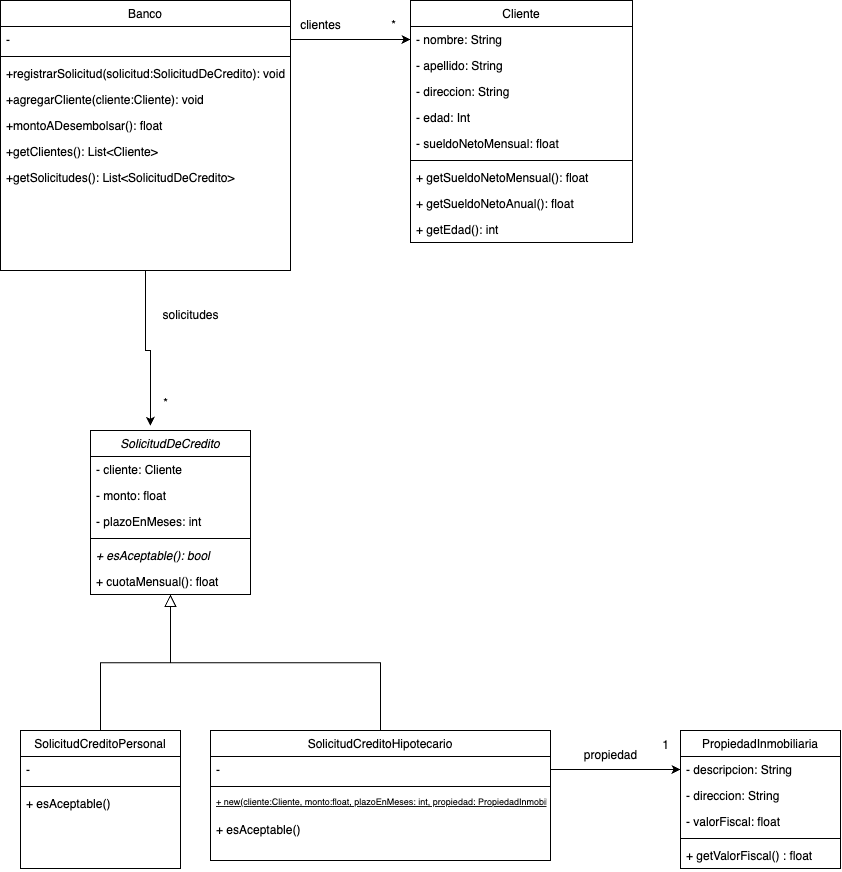

The diagram above was exported from draw.io. Its source (the exported page's mxGraphModel, read from the mxfile embedded in the PNG):
<mxGraphModel dx="668" dy="1753" grid="1" gridSize="10" guides="1" tooltips="1" connect="1" arrows="1" fold="1" page="1" pageScale="1" pageWidth="827" pageHeight="1169" math="0" shadow="0">
  <root>
    <mxCell id="WIyWlLk6GJQsqaUBKTNV-0" />
    <mxCell id="WIyWlLk6GJQsqaUBKTNV-1" parent="WIyWlLk6GJQsqaUBKTNV-0" />
    <mxCell id="zkfFHV4jXpPFQw0GAbJ--0" value="SolicitudDeCredito" style="swimlane;fontStyle=2;align=center;verticalAlign=top;childLayout=stackLayout;horizontal=1;startSize=26;horizontalStack=0;resizeParent=1;resizeLast=0;collapsible=1;marginBottom=0;rounded=0;shadow=0;strokeWidth=1;" parent="WIyWlLk6GJQsqaUBKTNV-1" vertex="1">
      <mxGeometry x="190" y="120" width="160" height="164" as="geometry">
        <mxRectangle x="230" y="140" width="160" height="26" as="alternateBounds" />
      </mxGeometry>
    </mxCell>
    <mxCell id="zkfFHV4jXpPFQw0GAbJ--1" value="- cliente: Cliente" style="text;align=left;verticalAlign=top;spacingLeft=4;spacingRight=4;overflow=hidden;rotatable=0;points=[[0,0.5],[1,0.5]];portConstraint=eastwest;" parent="zkfFHV4jXpPFQw0GAbJ--0" vertex="1">
      <mxGeometry y="26" width="160" height="26" as="geometry" />
    </mxCell>
    <mxCell id="p8d97_xGO6sO_8MrTT9W-27" value="- monto: float" style="text;align=left;verticalAlign=top;spacingLeft=4;spacingRight=4;overflow=hidden;rotatable=0;points=[[0,0.5],[1,0.5]];portConstraint=eastwest;" vertex="1" parent="zkfFHV4jXpPFQw0GAbJ--0">
      <mxGeometry y="52" width="160" height="26" as="geometry" />
    </mxCell>
    <mxCell id="p8d97_xGO6sO_8MrTT9W-28" value="- plazoEnMeses: int" style="text;align=left;verticalAlign=top;spacingLeft=4;spacingRight=4;overflow=hidden;rotatable=0;points=[[0,0.5],[1,0.5]];portConstraint=eastwest;" vertex="1" parent="zkfFHV4jXpPFQw0GAbJ--0">
      <mxGeometry y="78" width="160" height="26" as="geometry" />
    </mxCell>
    <mxCell id="zkfFHV4jXpPFQw0GAbJ--4" value="" style="line;html=1;strokeWidth=1;align=left;verticalAlign=middle;spacingTop=-1;spacingLeft=3;spacingRight=3;rotatable=0;labelPosition=right;points=[];portConstraint=eastwest;" parent="zkfFHV4jXpPFQw0GAbJ--0" vertex="1">
      <mxGeometry y="104" width="160" height="8" as="geometry" />
    </mxCell>
    <mxCell id="p8d97_xGO6sO_8MrTT9W-26" value="+ esAceptable(): bool" style="text;align=left;verticalAlign=top;spacingLeft=4;spacingRight=4;overflow=hidden;rotatable=0;points=[[0,0.5],[1,0.5]];portConstraint=eastwest;fontStyle=2" vertex="1" parent="zkfFHV4jXpPFQw0GAbJ--0">
      <mxGeometry y="112" width="160" height="26" as="geometry" />
    </mxCell>
    <mxCell id="p8d97_xGO6sO_8MrTT9W-29" value="+ cuotaMensual(): float" style="text;align=left;verticalAlign=top;spacingLeft=4;spacingRight=4;overflow=hidden;rotatable=0;points=[[0,0.5],[1,0.5]];portConstraint=eastwest;" vertex="1" parent="zkfFHV4jXpPFQw0GAbJ--0">
      <mxGeometry y="138" width="160" height="26" as="geometry" />
    </mxCell>
    <mxCell id="zkfFHV4jXpPFQw0GAbJ--6" value="SolicitudCreditoPersonal" style="swimlane;fontStyle=0;align=center;verticalAlign=top;childLayout=stackLayout;horizontal=1;startSize=26;horizontalStack=0;resizeParent=1;resizeLast=0;collapsible=1;marginBottom=0;rounded=0;shadow=0;strokeWidth=1;" parent="WIyWlLk6GJQsqaUBKTNV-1" vertex="1">
      <mxGeometry x="120" y="420" width="160" height="138" as="geometry">
        <mxRectangle x="130" y="380" width="160" height="26" as="alternateBounds" />
      </mxGeometry>
    </mxCell>
    <mxCell id="zkfFHV4jXpPFQw0GAbJ--7" value="-" style="text;align=left;verticalAlign=top;spacingLeft=4;spacingRight=4;overflow=hidden;rotatable=0;points=[[0,0.5],[1,0.5]];portConstraint=eastwest;" parent="zkfFHV4jXpPFQw0GAbJ--6" vertex="1">
      <mxGeometry y="26" width="160" height="26" as="geometry" />
    </mxCell>
    <mxCell id="zkfFHV4jXpPFQw0GAbJ--9" value="" style="line;html=1;strokeWidth=1;align=left;verticalAlign=middle;spacingTop=-1;spacingLeft=3;spacingRight=3;rotatable=0;labelPosition=right;points=[];portConstraint=eastwest;" parent="zkfFHV4jXpPFQw0GAbJ--6" vertex="1">
      <mxGeometry y="52" width="160" height="8" as="geometry" />
    </mxCell>
    <mxCell id="zkfFHV4jXpPFQw0GAbJ--11" value="+ esAceptable()" style="text;align=left;verticalAlign=top;spacingLeft=4;spacingRight=4;overflow=hidden;rotatable=0;points=[[0,0.5],[1,0.5]];portConstraint=eastwest;" parent="zkfFHV4jXpPFQw0GAbJ--6" vertex="1">
      <mxGeometry y="60" width="160" height="26" as="geometry" />
    </mxCell>
    <mxCell id="zkfFHV4jXpPFQw0GAbJ--12" value="" style="endArrow=block;endSize=10;endFill=0;shadow=0;strokeWidth=1;rounded=0;curved=0;edgeStyle=elbowEdgeStyle;elbow=vertical;" parent="WIyWlLk6GJQsqaUBKTNV-1" source="zkfFHV4jXpPFQw0GAbJ--6" target="zkfFHV4jXpPFQw0GAbJ--0" edge="1">
      <mxGeometry width="160" relative="1" as="geometry">
        <mxPoint x="200" y="203" as="sourcePoint" />
        <mxPoint x="200" y="203" as="targetPoint" />
      </mxGeometry>
    </mxCell>
    <mxCell id="zkfFHV4jXpPFQw0GAbJ--13" value="SolicitudCreditoHipotecario" style="swimlane;fontStyle=0;align=center;verticalAlign=top;childLayout=stackLayout;horizontal=1;startSize=26;horizontalStack=0;resizeParent=1;resizeLast=0;collapsible=1;marginBottom=0;rounded=0;shadow=0;strokeWidth=1;" parent="WIyWlLk6GJQsqaUBKTNV-1" vertex="1">
      <mxGeometry x="310" y="420" width="340" height="130" as="geometry">
        <mxRectangle x="340" y="380" width="170" height="26" as="alternateBounds" />
      </mxGeometry>
    </mxCell>
    <mxCell id="zkfFHV4jXpPFQw0GAbJ--14" value="-" style="text;align=left;verticalAlign=top;spacingLeft=4;spacingRight=4;overflow=hidden;rotatable=0;points=[[0,0.5],[1,0.5]];portConstraint=eastwest;" parent="zkfFHV4jXpPFQw0GAbJ--13" vertex="1">
      <mxGeometry y="26" width="340" height="26" as="geometry" />
    </mxCell>
    <mxCell id="zkfFHV4jXpPFQw0GAbJ--15" value="" style="line;html=1;strokeWidth=1;align=left;verticalAlign=middle;spacingTop=-1;spacingLeft=3;spacingRight=3;rotatable=0;labelPosition=right;points=[];portConstraint=eastwest;" parent="zkfFHV4jXpPFQw0GAbJ--13" vertex="1">
      <mxGeometry y="52" width="340" height="8" as="geometry" />
    </mxCell>
    <mxCell id="p8d97_xGO6sO_8MrTT9W-30" value="+ new(cliente:Cliente, monto:float, plazoEnMeses: int, propiedad: PropiedadInmobiliaria): SolicitudCreditoHipotecario" style="text;align=left;verticalAlign=top;spacingLeft=4;spacingRight=4;overflow=hidden;rotatable=0;points=[[0,0.5],[1,0.5]];portConstraint=eastwest;fontStyle=4;fontSize=9;" vertex="1" parent="zkfFHV4jXpPFQw0GAbJ--13">
      <mxGeometry y="60" width="340" height="26" as="geometry" />
    </mxCell>
    <mxCell id="p8d97_xGO6sO_8MrTT9W-40" value="+ esAceptable()" style="text;align=left;verticalAlign=top;spacingLeft=4;spacingRight=4;overflow=hidden;rotatable=0;points=[[0,0.5],[1,0.5]];portConstraint=eastwest;" vertex="1" parent="zkfFHV4jXpPFQw0GAbJ--13">
      <mxGeometry y="86" width="340" height="26" as="geometry" />
    </mxCell>
    <mxCell id="zkfFHV4jXpPFQw0GAbJ--16" value="" style="endArrow=block;endSize=10;endFill=0;shadow=0;strokeWidth=1;rounded=0;curved=0;edgeStyle=elbowEdgeStyle;elbow=vertical;" parent="WIyWlLk6GJQsqaUBKTNV-1" source="zkfFHV4jXpPFQw0GAbJ--13" target="zkfFHV4jXpPFQw0GAbJ--0" edge="1">
      <mxGeometry width="160" relative="1" as="geometry">
        <mxPoint x="210" y="373" as="sourcePoint" />
        <mxPoint x="310" y="271" as="targetPoint" />
      </mxGeometry>
    </mxCell>
    <mxCell id="p8d97_xGO6sO_8MrTT9W-0" value="Banco" style="swimlane;fontStyle=0;align=center;verticalAlign=top;childLayout=stackLayout;horizontal=1;startSize=26;horizontalStack=0;resizeParent=1;resizeLast=0;collapsible=1;marginBottom=0;rounded=0;shadow=0;strokeWidth=1;" vertex="1" parent="WIyWlLk6GJQsqaUBKTNV-1">
      <mxGeometry x="100" y="-310" width="290" height="270" as="geometry">
        <mxRectangle x="550" y="140" width="160" height="26" as="alternateBounds" />
      </mxGeometry>
    </mxCell>
    <mxCell id="p8d97_xGO6sO_8MrTT9W-2" value="-" style="text;align=left;verticalAlign=top;spacingLeft=4;spacingRight=4;overflow=hidden;rotatable=0;points=[[0,0.5],[1,0.5]];portConstraint=eastwest;rounded=0;shadow=0;html=0;" vertex="1" parent="p8d97_xGO6sO_8MrTT9W-0">
      <mxGeometry y="26" width="290" height="26" as="geometry" />
    </mxCell>
    <mxCell id="p8d97_xGO6sO_8MrTT9W-6" value="" style="line;html=1;strokeWidth=1;align=left;verticalAlign=middle;spacingTop=-1;spacingLeft=3;spacingRight=3;rotatable=0;labelPosition=right;points=[];portConstraint=eastwest;" vertex="1" parent="p8d97_xGO6sO_8MrTT9W-0">
      <mxGeometry y="52" width="290" height="8" as="geometry" />
    </mxCell>
    <mxCell id="p8d97_xGO6sO_8MrTT9W-7" value="+registrarSolicitud(solicitud:SolicitudDeCredito): void" style="text;align=left;verticalAlign=top;spacingLeft=4;spacingRight=4;overflow=hidden;rotatable=0;points=[[0,0.5],[1,0.5]];portConstraint=eastwest;" vertex="1" parent="p8d97_xGO6sO_8MrTT9W-0">
      <mxGeometry y="60" width="290" height="26" as="geometry" />
    </mxCell>
    <mxCell id="p8d97_xGO6sO_8MrTT9W-51" value="+agregarCliente(cliente:Cliente): void" style="text;align=left;verticalAlign=top;spacingLeft=4;spacingRight=4;overflow=hidden;rotatable=0;points=[[0,0.5],[1,0.5]];portConstraint=eastwest;" vertex="1" parent="p8d97_xGO6sO_8MrTT9W-0">
      <mxGeometry y="86" width="290" height="26" as="geometry" />
    </mxCell>
    <mxCell id="p8d97_xGO6sO_8MrTT9W-52" value="+montoADesembolsar(): float" style="text;align=left;verticalAlign=top;spacingLeft=4;spacingRight=4;overflow=hidden;rotatable=0;points=[[0,0.5],[1,0.5]];portConstraint=eastwest;" vertex="1" parent="p8d97_xGO6sO_8MrTT9W-0">
      <mxGeometry y="112" width="290" height="26" as="geometry" />
    </mxCell>
    <mxCell id="p8d97_xGO6sO_8MrTT9W-53" value="+getClientes(): List&lt;Cliente&gt;" style="text;align=left;verticalAlign=top;spacingLeft=4;spacingRight=4;overflow=hidden;rotatable=0;points=[[0,0.5],[1,0.5]];portConstraint=eastwest;" vertex="1" parent="p8d97_xGO6sO_8MrTT9W-0">
      <mxGeometry y="138" width="290" height="26" as="geometry" />
    </mxCell>
    <mxCell id="p8d97_xGO6sO_8MrTT9W-54" value="+getSolicitudes(): List&lt;SolicitudDeCredito&gt;" style="text;align=left;verticalAlign=top;spacingLeft=4;spacingRight=4;overflow=hidden;rotatable=0;points=[[0,0.5],[1,0.5]];portConstraint=eastwest;" vertex="1" parent="p8d97_xGO6sO_8MrTT9W-0">
      <mxGeometry y="164" width="290" height="26" as="geometry" />
    </mxCell>
    <mxCell id="p8d97_xGO6sO_8MrTT9W-9" value="Cliente" style="swimlane;fontStyle=0;align=center;verticalAlign=top;childLayout=stackLayout;horizontal=1;startSize=26;horizontalStack=0;resizeParent=1;resizeLast=0;collapsible=1;marginBottom=0;rounded=0;shadow=0;strokeWidth=1;" vertex="1" parent="WIyWlLk6GJQsqaUBKTNV-1">
      <mxGeometry x="510" y="-310" width="222" height="242" as="geometry">
        <mxRectangle x="550" y="140" width="160" height="26" as="alternateBounds" />
      </mxGeometry>
    </mxCell>
    <mxCell id="p8d97_xGO6sO_8MrTT9W-10" value="- nombre: String" style="text;align=left;verticalAlign=top;spacingLeft=4;spacingRight=4;overflow=hidden;rotatable=0;points=[[0,0.5],[1,0.5]];portConstraint=eastwest;" vertex="1" parent="p8d97_xGO6sO_8MrTT9W-9">
      <mxGeometry y="26" width="222" height="26" as="geometry" />
    </mxCell>
    <mxCell id="p8d97_xGO6sO_8MrTT9W-11" value="- apellido: String" style="text;align=left;verticalAlign=top;spacingLeft=4;spacingRight=4;overflow=hidden;rotatable=0;points=[[0,0.5],[1,0.5]];portConstraint=eastwest;rounded=0;shadow=0;html=0;" vertex="1" parent="p8d97_xGO6sO_8MrTT9W-9">
      <mxGeometry y="52" width="222" height="26" as="geometry" />
    </mxCell>
    <mxCell id="p8d97_xGO6sO_8MrTT9W-12" value="- direccion: String" style="text;align=left;verticalAlign=top;spacingLeft=4;spacingRight=4;overflow=hidden;rotatable=0;points=[[0,0.5],[1,0.5]];portConstraint=eastwest;rounded=0;shadow=0;html=0;" vertex="1" parent="p8d97_xGO6sO_8MrTT9W-9">
      <mxGeometry y="78" width="222" height="26" as="geometry" />
    </mxCell>
    <mxCell id="p8d97_xGO6sO_8MrTT9W-13" value="- edad: Int" style="text;align=left;verticalAlign=top;spacingLeft=4;spacingRight=4;overflow=hidden;rotatable=0;points=[[0,0.5],[1,0.5]];portConstraint=eastwest;rounded=0;shadow=0;html=0;" vertex="1" parent="p8d97_xGO6sO_8MrTT9W-9">
      <mxGeometry y="104" width="222" height="26" as="geometry" />
    </mxCell>
    <mxCell id="p8d97_xGO6sO_8MrTT9W-22" value="- sueldoNetoMensual: float" style="text;align=left;verticalAlign=top;spacingLeft=4;spacingRight=4;overflow=hidden;rotatable=0;points=[[0,0.5],[1,0.5]];portConstraint=eastwest;rounded=0;shadow=0;html=0;" vertex="1" parent="p8d97_xGO6sO_8MrTT9W-9">
      <mxGeometry y="130" width="222" height="26" as="geometry" />
    </mxCell>
    <mxCell id="p8d97_xGO6sO_8MrTT9W-15" value="" style="line;html=1;strokeWidth=1;align=left;verticalAlign=middle;spacingTop=-1;spacingLeft=3;spacingRight=3;rotatable=0;labelPosition=right;points=[];portConstraint=eastwest;" vertex="1" parent="p8d97_xGO6sO_8MrTT9W-9">
      <mxGeometry y="156" width="222" height="8" as="geometry" />
    </mxCell>
    <mxCell id="p8d97_xGO6sO_8MrTT9W-16" value="+ getSueldoNetoMensual(): float" style="text;align=left;verticalAlign=top;spacingLeft=4;spacingRight=4;overflow=hidden;rotatable=0;points=[[0,0.5],[1,0.5]];portConstraint=eastwest;" vertex="1" parent="p8d97_xGO6sO_8MrTT9W-9">
      <mxGeometry y="164" width="222" height="26" as="geometry" />
    </mxCell>
    <mxCell id="p8d97_xGO6sO_8MrTT9W-17" value="+ getSueldoNetoAnual(): float" style="text;align=left;verticalAlign=top;spacingLeft=4;spacingRight=4;overflow=hidden;rotatable=0;points=[[0,0.5],[1,0.5]];portConstraint=eastwest;" vertex="1" parent="p8d97_xGO6sO_8MrTT9W-9">
      <mxGeometry y="190" width="222" height="26" as="geometry" />
    </mxCell>
    <mxCell id="p8d97_xGO6sO_8MrTT9W-50" value="+ getEdad(): int" style="text;align=left;verticalAlign=top;spacingLeft=4;spacingRight=4;overflow=hidden;rotatable=0;points=[[0,0.5],[1,0.5]];portConstraint=eastwest;" vertex="1" parent="p8d97_xGO6sO_8MrTT9W-9">
      <mxGeometry y="216" width="222" height="26" as="geometry" />
    </mxCell>
    <mxCell id="p8d97_xGO6sO_8MrTT9W-18" style="edgeStyle=orthogonalEdgeStyle;rounded=0;orthogonalLoop=1;jettySize=auto;html=1;exitX=1;exitY=0.5;exitDx=0;exitDy=0;entryX=0;entryY=0.5;entryDx=0;entryDy=0;" edge="1" parent="WIyWlLk6GJQsqaUBKTNV-1" source="p8d97_xGO6sO_8MrTT9W-2" target="p8d97_xGO6sO_8MrTT9W-10">
      <mxGeometry relative="1" as="geometry" />
    </mxCell>
    <mxCell id="p8d97_xGO6sO_8MrTT9W-19" value="*" style="text;html=1;align=center;verticalAlign=middle;resizable=0;points=[];autosize=1;strokeColor=none;fillColor=none;" vertex="1" parent="WIyWlLk6GJQsqaUBKTNV-1">
      <mxGeometry x="478" y="-300" width="30" height="30" as="geometry" />
    </mxCell>
    <mxCell id="p8d97_xGO6sO_8MrTT9W-21" value="clientes" style="text;html=1;align=center;verticalAlign=middle;resizable=0;points=[];autosize=1;strokeColor=none;fillColor=none;" vertex="1" parent="WIyWlLk6GJQsqaUBKTNV-1">
      <mxGeometry x="390" y="-300" width="60" height="30" as="geometry" />
    </mxCell>
    <mxCell id="p8d97_xGO6sO_8MrTT9W-23" style="edgeStyle=orthogonalEdgeStyle;rounded=0;orthogonalLoop=1;jettySize=auto;html=1;entryX=0.375;entryY=-0.029;entryDx=0;entryDy=0;entryPerimeter=0;" edge="1" parent="WIyWlLk6GJQsqaUBKTNV-1" source="p8d97_xGO6sO_8MrTT9W-0" target="zkfFHV4jXpPFQw0GAbJ--0">
      <mxGeometry relative="1" as="geometry" />
    </mxCell>
    <mxCell id="p8d97_xGO6sO_8MrTT9W-24" value="solicitudes" style="text;html=1;align=center;verticalAlign=middle;resizable=0;points=[];autosize=1;strokeColor=none;fillColor=none;" vertex="1" parent="WIyWlLk6GJQsqaUBKTNV-1">
      <mxGeometry x="250" y="-10" width="80" height="30" as="geometry" />
    </mxCell>
    <mxCell id="p8d97_xGO6sO_8MrTT9W-25" value="*" style="text;html=1;align=center;verticalAlign=middle;resizable=0;points=[];autosize=1;strokeColor=none;fillColor=none;" vertex="1" parent="WIyWlLk6GJQsqaUBKTNV-1">
      <mxGeometry x="250" y="78" width="30" height="30" as="geometry" />
    </mxCell>
    <mxCell id="p8d97_xGO6sO_8MrTT9W-31" value="PropiedadInmobiliaria" style="swimlane;fontStyle=0;align=center;verticalAlign=top;childLayout=stackLayout;horizontal=1;startSize=26;horizontalStack=0;resizeParent=1;resizeLast=0;collapsible=1;marginBottom=0;rounded=0;shadow=0;strokeWidth=1;" vertex="1" parent="WIyWlLk6GJQsqaUBKTNV-1">
      <mxGeometry x="780" y="420" width="160" height="138" as="geometry">
        <mxRectangle x="340" y="380" width="170" height="26" as="alternateBounds" />
      </mxGeometry>
    </mxCell>
    <mxCell id="p8d97_xGO6sO_8MrTT9W-32" value="- descripcion: String" style="text;align=left;verticalAlign=top;spacingLeft=4;spacingRight=4;overflow=hidden;rotatable=0;points=[[0,0.5],[1,0.5]];portConstraint=eastwest;" vertex="1" parent="p8d97_xGO6sO_8MrTT9W-31">
      <mxGeometry y="26" width="160" height="26" as="geometry" />
    </mxCell>
    <mxCell id="p8d97_xGO6sO_8MrTT9W-36" value="- direccion: String" style="text;align=left;verticalAlign=top;spacingLeft=4;spacingRight=4;overflow=hidden;rotatable=0;points=[[0,0.5],[1,0.5]];portConstraint=eastwest;" vertex="1" parent="p8d97_xGO6sO_8MrTT9W-31">
      <mxGeometry y="52" width="160" height="26" as="geometry" />
    </mxCell>
    <mxCell id="p8d97_xGO6sO_8MrTT9W-35" value="- valorFiscal: float" style="text;align=left;verticalAlign=top;spacingLeft=4;spacingRight=4;overflow=hidden;rotatable=0;points=[[0,0.5],[1,0.5]];portConstraint=eastwest;" vertex="1" parent="p8d97_xGO6sO_8MrTT9W-31">
      <mxGeometry y="78" width="160" height="26" as="geometry" />
    </mxCell>
    <mxCell id="p8d97_xGO6sO_8MrTT9W-33" value="" style="line;html=1;strokeWidth=1;align=left;verticalAlign=middle;spacingTop=-1;spacingLeft=3;spacingRight=3;rotatable=0;labelPosition=right;points=[];portConstraint=eastwest;" vertex="1" parent="p8d97_xGO6sO_8MrTT9W-31">
      <mxGeometry y="104" width="160" height="8" as="geometry" />
    </mxCell>
    <mxCell id="p8d97_xGO6sO_8MrTT9W-34" value="+ getValorFiscal() : float" style="text;align=left;verticalAlign=top;spacingLeft=4;spacingRight=4;overflow=hidden;rotatable=0;points=[[0,0.5],[1,0.5]];portConstraint=eastwest;" vertex="1" parent="p8d97_xGO6sO_8MrTT9W-31">
      <mxGeometry y="112" width="160" height="26" as="geometry" />
    </mxCell>
    <mxCell id="p8d97_xGO6sO_8MrTT9W-37" style="edgeStyle=orthogonalEdgeStyle;rounded=0;orthogonalLoop=1;jettySize=auto;html=1;exitX=1;exitY=0.5;exitDx=0;exitDy=0;entryX=0;entryY=0.5;entryDx=0;entryDy=0;" edge="1" parent="WIyWlLk6GJQsqaUBKTNV-1" source="zkfFHV4jXpPFQw0GAbJ--14" target="p8d97_xGO6sO_8MrTT9W-32">
      <mxGeometry relative="1" as="geometry" />
    </mxCell>
    <mxCell id="p8d97_xGO6sO_8MrTT9W-38" value="1" style="text;html=1;align=center;verticalAlign=middle;resizable=0;points=[];autosize=1;strokeColor=none;fillColor=none;" vertex="1" parent="WIyWlLk6GJQsqaUBKTNV-1">
      <mxGeometry x="750" y="420" width="30" height="30" as="geometry" />
    </mxCell>
    <mxCell id="p8d97_xGO6sO_8MrTT9W-39" value="propiedad" style="text;html=1;align=center;verticalAlign=middle;resizable=0;points=[];autosize=1;strokeColor=none;fillColor=none;" vertex="1" parent="WIyWlLk6GJQsqaUBKTNV-1">
      <mxGeometry x="670" y="430" width="80" height="30" as="geometry" />
    </mxCell>
  </root>
</mxGraphModel>